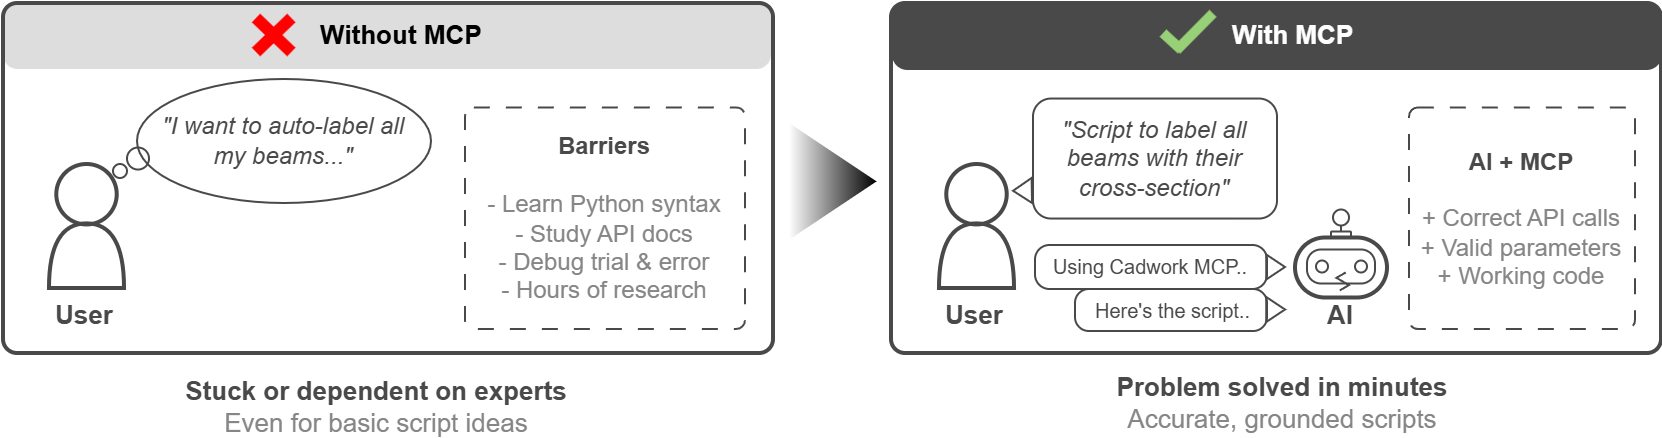

The diagram above was exported from draw.io. Its source (the exported page's mxGraphModel, read from the mxfile embedded in the PNG):
<mxGraphModel dx="16730" dy="-2310" grid="0" gridSize="10" guides="1" tooltips="1" connect="1" arrows="1" fold="1" page="0" pageScale="1" pageWidth="850" pageHeight="1100" math="0" shadow="0" adaptiveColors="none">
  <root>
    <mxCell id="0" />
    <mxCell id="1" parent="0" />
    <mxCell id="p5P4KvM_lu9ZxMoYtIJs-45" parent="1" style="rounded=1;whiteSpace=wrap;html=1;fontStyle=0;fillColor=none;arcSize=4;fontSize=10;labelBackgroundColor=none;strokeWidth=2;strokeColor=#494949;" value="" vertex="1">
      <mxGeometry height="175" width="385" x="-14543" y="3375" as="geometry" />
    </mxCell>
    <mxCell id="Nz8xhk3yyumPUb_fQLJ1-78" edge="1" parent="1" style="edgeStyle=orthogonalEdgeStyle;rounded=0;orthogonalLoop=1;jettySize=auto;html=1;entryX=0.5;entryY=0;entryDx=0;entryDy=0;dashed=1;dashPattern=8 8;">
      <mxGeometry relative="1" as="geometry">
        <mxPoint x="2867.294999999999" y="2458.9999999999995" as="targetPoint" />
      </mxGeometry>
    </mxCell>
    <mxCell id="p5P4KvM_lu9ZxMoYtIJs-2" parent="1" style="rounded=1;whiteSpace=wrap;html=1;arcSize=22;labelBackgroundColor=#ACACAC;labelBorderColor=none;strokeColor=none;fillColor=#DDDDDD;" value="" vertex="1">
      <mxGeometry height="33" width="384" x="-14987" y="3375" as="geometry" />
    </mxCell>
    <mxCell id="p5P4KvM_lu9ZxMoYtIJs-17" parent="1" style="triangle;whiteSpace=wrap;html=1;gradientColor=#000000;gradientDirection=east;fillColor=default;strokeColor=none;" value="" vertex="1">
      <mxGeometry height="58.38" width="43.79" x="-14594" y="3435" as="geometry" />
    </mxCell>
    <mxCell id="p5P4KvM_lu9ZxMoYtIJs-1" parent="1" style="rounded=1;whiteSpace=wrap;html=1;fontStyle=0;fillColor=none;arcSize=4;fontSize=10;labelBackgroundColor=none;strokeWidth=2;strokeColor=#494949;" value="" vertex="1">
      <mxGeometry height="175" width="385" x="-14987" y="3375" as="geometry" />
    </mxCell>
    <mxCell id="p5P4KvM_lu9ZxMoYtIJs-4" connectable="0" parent="1" style="group" value="" vertex="1">
      <mxGeometry height="17" width="17.68" x="-14860" y="3383" as="geometry" />
    </mxCell>
    <mxCell id="p5P4KvM_lu9ZxMoYtIJs-5" edge="1" parent="p5P4KvM_lu9ZxMoYtIJs-4" style="endArrow=none;html=1;rounded=0;strokeWidth=6;strokeColor=#FF0000;" value="">
      <mxGeometry height="50" relative="1" width="50" as="geometry">
        <mxPoint y="17" as="sourcePoint" />
        <mxPoint x="17.68" as="targetPoint" />
      </mxGeometry>
    </mxCell>
    <mxCell id="p5P4KvM_lu9ZxMoYtIJs-6" edge="1" parent="p5P4KvM_lu9ZxMoYtIJs-4" style="endArrow=none;html=1;rounded=0;strokeWidth=6;strokeColor=#FF0000;" value="">
      <mxGeometry height="50" relative="1" width="50" as="geometry">
        <mxPoint x="17.68" y="17" as="sourcePoint" />
        <mxPoint as="targetPoint" />
      </mxGeometry>
    </mxCell>
    <UserObject label="Without MCP" link="llm_core.exe" id="p5P4KvM_lu9ZxMoYtIJs-10">
      <mxCell parent="1" style="text;whiteSpace=wrap;html=1;align=left;fontSize=13;fontStyle=1" vertex="1">
        <mxGeometry height="28" width="97" x="-14830" y="3376.54" as="geometry" />
      </mxCell>
    </UserObject>
    <UserObject label="&lt;font style=&quot;color: rgb(73, 73, 73);&quot;&gt;Stuck or dependent on experts&lt;/font&gt;&lt;div&gt;&lt;span style=&quot;font-weight: normal;&quot;&gt;&lt;font style=&quot;color: rgb(134, 134, 134);&quot;&gt;Even for basic script ideas&lt;/font&gt;&lt;/span&gt;&lt;/div&gt;" link="llm_core.exe" id="p5P4KvM_lu9ZxMoYtIJs-12">
      <mxCell parent="1" style="text;whiteSpace=wrap;html=1;align=center;fontSize=13;fontStyle=1" vertex="1">
        <mxGeometry height="21" width="288" x="-14944" y="3555" as="geometry" />
      </mxCell>
    </UserObject>
    <mxCell id="p5P4KvM_lu9ZxMoYtIJs-13" parent="1" style="rounded=1;whiteSpace=wrap;html=1;fontStyle=0;fillColor=none;arcSize=4;fontSize=10;labelBackgroundColor=none;strokeWidth=1;dashed=1;dashPattern=8 8;strokeColor=#494949;" value="&lt;span style=&quot;font-weight: 700;&quot;&gt;&lt;font style=&quot;font-size: 12px; color: rgb(73, 73, 73);&quot;&gt;Barriers&lt;/font&gt;&lt;/span&gt;&lt;div&gt;&lt;span style=&quot;font-size: 12px;&quot;&gt;&lt;b&gt;&lt;br&gt;&lt;/b&gt;&lt;/span&gt;&lt;div style=&quot;font-weight: 700;&quot;&gt;&lt;span style=&quot;font-weight: normal;&quot;&gt;&lt;font style=&quot;color: rgb(134, 134, 134); font-size: 12px;&quot;&gt;- Learn Python syntax&lt;/font&gt;&lt;/span&gt;&lt;/div&gt;&lt;div style=&quot;font-weight: 700;&quot;&gt;&lt;span style=&quot;font-weight: normal;&quot;&gt;&lt;font style=&quot;color: rgb(134, 134, 134); font-size: 12px;&quot;&gt;- Study API docs&lt;/font&gt;&lt;/span&gt;&lt;/div&gt;&lt;div style=&quot;font-weight: 700;&quot;&gt;&lt;span style=&quot;font-weight: normal;&quot;&gt;&lt;font style=&quot;color: rgb(134, 134, 134); font-size: 12px;&quot;&gt;- Debug trial &amp;amp; error&lt;/font&gt;&lt;/span&gt;&lt;/div&gt;&lt;div style=&quot;font-weight: 700;&quot;&gt;&lt;span style=&quot;font-weight: normal;&quot;&gt;&lt;font style=&quot;color: rgb(134, 134, 134); font-size: 12px;&quot;&gt;- Hours of research&lt;/font&gt;&lt;/span&gt;&lt;/div&gt;&lt;/div&gt;" vertex="1">
      <mxGeometry height="110.75" width="140" x="-14756" y="3427.25" as="geometry" />
    </mxCell>
    <mxCell id="p5P4KvM_lu9ZxMoYtIJs-24" parent="1" style="rounded=1;whiteSpace=wrap;html=1;arcSize=22;labelBackgroundColor=#ACACAC;labelBorderColor=none;strokeColor=#494949;fillColor=#494949;" value="" vertex="1">
      <mxGeometry height="33" width="384" x="-14542" y="3375" as="geometry" />
    </mxCell>
    <UserObject label="&lt;font style=&quot;color: rgb(255, 255, 255);&quot;&gt;With MCP&lt;/font&gt;" link="llm_core.exe" id="p5P4KvM_lu9ZxMoYtIJs-29">
      <mxCell parent="1" style="text;whiteSpace=wrap;html=1;align=left;fontSize=13;fontStyle=1" vertex="1">
        <mxGeometry height="28" width="97" x="-14374" y="3376.54" as="geometry" />
      </mxCell>
    </UserObject>
    <UserObject label="&lt;font style=&quot;color: rgb(73, 73, 73);&quot;&gt;Problem solved in minutes&lt;/font&gt;&lt;div&gt;&lt;span style=&quot;font-weight: normal;&quot;&gt;&lt;font style=&quot;color: rgb(134, 134, 134);&quot;&gt;Accurate, grounded scripts&lt;/font&gt;&lt;/span&gt;&lt;/div&gt;" link="llm_core.exe" id="p5P4KvM_lu9ZxMoYtIJs-31">
      <mxCell parent="1" style="text;whiteSpace=wrap;html=1;align=center;fontSize=13;fontStyle=1" vertex="1">
        <mxGeometry height="21" width="288" x="-14491" y="3553" as="geometry" />
      </mxCell>
    </UserObject>
    <mxCell id="p5P4KvM_lu9ZxMoYtIJs-32" parent="1" style="rounded=1;whiteSpace=wrap;html=1;fontStyle=0;fillColor=none;arcSize=4;fontSize=10;labelBackgroundColor=none;strokeWidth=1;dashed=1;dashPattern=8 8;strokeColor=#494949;" value="&lt;span style=&quot;font-weight: 700;&quot;&gt;&lt;font style=&quot;font-size: 12px; color: rgb(73, 73, 73);&quot;&gt;AI + MCP&lt;/font&gt;&lt;/span&gt;&lt;div&gt;&lt;span style=&quot;font-size: 12px;&quot;&gt;&lt;b&gt;&lt;br&gt;&lt;/b&gt;&lt;/span&gt;&lt;div style=&quot;&quot;&gt;&lt;font color=&quot;#868686&quot;&gt;&lt;span style=&quot;font-size: 12px;&quot;&gt;+ Correct API calls&lt;/span&gt;&lt;/font&gt;&lt;/div&gt;&lt;/div&gt;&lt;div style=&quot;&quot;&gt;&lt;font color=&quot;#868686&quot;&gt;&lt;span style=&quot;font-size: 12px;&quot;&gt;+ Valid parameters&lt;/span&gt;&lt;/font&gt;&lt;/div&gt;&lt;div style=&quot;&quot;&gt;&lt;font color=&quot;#868686&quot;&gt;&lt;span style=&quot;font-size: 12px;&quot;&gt;+ Working code&lt;/span&gt;&lt;/font&gt;&lt;/div&gt;" vertex="1">
      <mxGeometry height="110.75" width="113" x="-14284" y="3427.25" as="geometry" />
    </mxCell>
    <mxCell id="p5P4KvM_lu9ZxMoYtIJs-42" connectable="0" parent="1" style="group" value="" vertex="1">
      <mxGeometry height="18.39" width="25" x="-14407" y="3380.19" as="geometry" />
    </mxCell>
    <mxCell id="p5P4KvM_lu9ZxMoYtIJs-43" edge="1" parent="p5P4KvM_lu9ZxMoYtIJs-42" style="endArrow=none;html=1;rounded=0;strokeWidth=5;strokeColor=#97D077;" value="">
      <mxGeometry height="50" relative="1" width="50" as="geometry">
        <mxPoint x="6.818181818181818" y="18.39" as="sourcePoint" />
        <mxPoint x="25" as="targetPoint" />
      </mxGeometry>
    </mxCell>
    <mxCell id="p5P4KvM_lu9ZxMoYtIJs-44" edge="1" parent="p5P4KvM_lu9ZxMoYtIJs-42" style="endArrow=none;html=1;rounded=0;strokeWidth=5;strokeColor=#97D077;" value="">
      <mxGeometry height="50" relative="1" width="50" as="geometry">
        <mxPoint x="9.09090909090909" y="18.185414091470967" as="sourcePoint" />
        <mxPoint y="9.850432632880107" as="targetPoint" />
      </mxGeometry>
    </mxCell>
    <mxCell id="p5P4KvM_lu9ZxMoYtIJs-48" connectable="0" parent="1" style="group;labelBorderColor=none;fontColor=none;noLabel=1;strokeColor=none;strokeWidth=1;" value="" vertex="1">
      <mxGeometry height="44" width="46" x="-14341" y="3478.25" as="geometry" />
    </mxCell>
    <mxCell id="p5P4KvM_lu9ZxMoYtIJs-49" parent="p5P4KvM_lu9ZxMoYtIJs-48" style="rounded=1;whiteSpace=wrap;html=1;fillColor=none;strokeColor=#494949;arcSize=50;labelBorderColor=none;fontColor=none;noLabel=1;strokeWidth=2;" value="" vertex="1">
      <mxGeometry height="30" width="46" y="14" as="geometry" />
    </mxCell>
    <mxCell id="p5P4KvM_lu9ZxMoYtIJs-50" parent="p5P4KvM_lu9ZxMoYtIJs-48" style="rounded=1;whiteSpace=wrap;html=1;fillColor=none;strokeColor=#494949;arcSize=41;labelBorderColor=none;fontColor=none;noLabel=1;strokeWidth=1;" value="" vertex="1">
      <mxGeometry height="17" width="34" x="6" y="20" as="geometry" />
    </mxCell>
    <mxCell id="p5P4KvM_lu9ZxMoYtIJs-51" parent="p5P4KvM_lu9ZxMoYtIJs-48" style="ellipse;whiteSpace=wrap;html=1;aspect=fixed;fillColor=none;strokeColor=#494949;labelBorderColor=none;fontColor=none;noLabel=1;strokeWidth=1;" value="" vertex="1">
      <mxGeometry height="6" width="6" x="10.5" y="25.5" as="geometry" />
    </mxCell>
    <mxCell id="p5P4KvM_lu9ZxMoYtIJs-52" parent="p5P4KvM_lu9ZxMoYtIJs-48" style="ellipse;whiteSpace=wrap;html=1;aspect=fixed;fillColor=none;strokeColor=#494949;labelBorderColor=none;fontColor=none;noLabel=1;strokeWidth=1;" value="" vertex="1">
      <mxGeometry height="6" width="6" x="30" y="25.5" as="geometry" />
    </mxCell>
    <mxCell id="p5P4KvM_lu9ZxMoYtIJs-53" parent="p5P4KvM_lu9ZxMoYtIJs-48" style="ellipse;whiteSpace=wrap;html=1;aspect=fixed;fillColor=none;strokeColor=#494949;labelBorderColor=none;fontColor=none;noLabel=1;strokeWidth=1;" value="" vertex="1">
      <mxGeometry height="8" width="8" x="19" as="geometry" />
    </mxCell>
    <mxCell id="p5P4KvM_lu9ZxMoYtIJs-54" edge="1" parent="p5P4KvM_lu9ZxMoYtIJs-48" source="p5P4KvM_lu9ZxMoYtIJs-56" style="endArrow=none;html=1;rounded=0;strokeColor=#494949;exitX=0.5;exitY=0;exitDx=0;exitDy=0;entryX=0.5;entryY=1;entryDx=0;entryDy=0;labelBorderColor=none;fontColor=none;noLabel=1;strokeWidth=1;" target="p5P4KvM_lu9ZxMoYtIJs-53" value="">
      <mxGeometry height="50" relative="1" width="50" as="geometry">
        <mxPoint x="-52" y="67" as="sourcePoint" />
        <mxPoint x="-2" y="17" as="targetPoint" />
      </mxGeometry>
    </mxCell>
    <mxCell id="p5P4KvM_lu9ZxMoYtIJs-55" edge="1" parent="p5P4KvM_lu9ZxMoYtIJs-48" source="p5P4KvM_lu9ZxMoYtIJs-49" style="endArrow=none;html=1;rounded=0;strokeColor=default;exitX=0.5;exitY=0;exitDx=0;exitDy=0;entryX=0.5;entryY=1;entryDx=0;entryDy=0;labelBorderColor=none;fontColor=none;noLabel=1;strokeWidth=1;" target="p5P4KvM_lu9ZxMoYtIJs-56" value="">
      <mxGeometry height="50" relative="1" width="50" as="geometry">
        <mxPoint x="23" y="14" as="sourcePoint" />
        <mxPoint x="23" y="8" as="targetPoint" />
      </mxGeometry>
    </mxCell>
    <mxCell id="p5P4KvM_lu9ZxMoYtIJs-56" parent="p5P4KvM_lu9ZxMoYtIJs-48" style="rounded=1;whiteSpace=wrap;html=1;fillColor=none;labelBorderColor=none;fontColor=none;noLabel=1;strokeColor=#494949;strokeWidth=1;" value="" vertex="1">
      <mxGeometry height="3" width="10" x="18" y="11" as="geometry" />
    </mxCell>
    <mxCell id="p5P4KvM_lu9ZxMoYtIJs-57" edge="1" parent="p5P4KvM_lu9ZxMoYtIJs-48" style="edgeStyle=isometricEdgeStyle;endArrow=none;html=1;rounded=0;labelBorderColor=none;fontColor=none;noLabel=1;strokeColor=#494949;strokeWidth=1;" value="">
      <mxGeometry height="100" relative="1" width="50" as="geometry">
        <mxPoint x="22.34999999999991" y="40.5" as="sourcePoint" />
        <mxPoint x="25.34999999999991" y="31.5" as="targetPoint" />
      </mxGeometry>
    </mxCell>
    <mxCell id="p5P4KvM_lu9ZxMoYtIJs-58" parent="1" style="rounded=1;whiteSpace=wrap;html=1;fillColor=none;arcSize=33;fontSize=11;strokeColor=#494949;fontColor=#494949;" value="&lt;font style=&quot;font-size: 10px;&quot;&gt;Using Cadwork MCP..&lt;/font&gt;" vertex="1">
      <mxGeometry height="22" width="116" x="-14471" y="3496" as="geometry" />
    </mxCell>
    <mxCell id="p5P4KvM_lu9ZxMoYtIJs-59" parent="1" style="rounded=1;whiteSpace=wrap;html=1;fillColor=none;fontSize=11;strokeColor=#494949;fontColor=#494949;" value="&lt;i style=&quot;text-align: left;&quot;&gt;&lt;font style=&quot;font-size: 12px;&quot;&gt;&quot;Script to label all beams with their cross-section&quot;&lt;/font&gt;&lt;/i&gt;" vertex="1">
      <mxGeometry height="60" width="122" x="-14472" y="3422.77" as="geometry" />
    </mxCell>
    <mxCell id="p5P4KvM_lu9ZxMoYtIJs-60" parent="1" style="triangle;whiteSpace=wrap;html=1;rotation=0;fillColor=none;strokeColor=#494949;" value="" vertex="1">
      <mxGeometry height="12.5" width="9.38" x="-14355.381636769485" y="3500.7508998809185" as="geometry" />
    </mxCell>
    <UserObject label="AI" link="llm_core.exe" id="p5P4KvM_lu9ZxMoYtIJs-61">
      <mxCell parent="1" style="text;whiteSpace=wrap;html=1;align=center;fontSize=13;fontStyle=1;fontColor=#494949;" vertex="1">
        <mxGeometry height="28" width="44" x="-14340" y="3517" as="geometry" />
      </mxCell>
    </UserObject>
    <mxCell id="p5P4KvM_lu9ZxMoYtIJs-62" parent="1" style="ellipse;whiteSpace=wrap;html=1;fillColor=none;spacingRight=10;spacingLeft=10;strokeColor=#494949;" value="&lt;i style=&quot;text-align: left;&quot;&gt;&lt;font style=&quot;color: rgb(73, 73, 73);&quot;&gt;&quot;I want to auto-label all my beams...&quot;&lt;/font&gt;&lt;/i&gt;" vertex="1">
      <mxGeometry height="62" width="147" x="-14920" y="3413" as="geometry" />
    </mxCell>
    <mxCell id="p5P4KvM_lu9ZxMoYtIJs-16" parent="1" style="ellipse;whiteSpace=wrap;html=1;aspect=fixed;gradientColor=none;fillColor=none;strokeColor=#494949;" value="" vertex="1">
      <mxGeometry height="11" width="11" x="-14925" y="3447.27" as="geometry" />
    </mxCell>
    <mxCell id="p5P4KvM_lu9ZxMoYtIJs-63" parent="1" style="rounded=1;whiteSpace=wrap;html=1;fillColor=none;arcSize=33;fontSize=11;align=right;spacingRight=6;strokeColor=#494949;fontColor=#494949;" value="&lt;font style=&quot;font-size: 10px;&quot;&gt;Here's the script..&lt;/font&gt;" vertex="1">
      <mxGeometry height="21" width="96" x="-14451" y="3518" as="geometry" />
    </mxCell>
    <mxCell id="p5P4KvM_lu9ZxMoYtIJs-64" parent="1" style="triangle;whiteSpace=wrap;html=1;rotation=0;fillColor=none;strokeColor=#494949;" value="" vertex="1">
      <mxGeometry height="12.5" width="9.38" x="-14355.381636769485" y="3522.0008998809185" as="geometry" />
    </mxCell>
    <mxCell id="p5P4KvM_lu9ZxMoYtIJs-19" connectable="0" parent="1" style="group;fillColor=none;strokeColor=none;" value="" vertex="1">
      <mxGeometry height="62" width="41" x="-14964" y="3455.5" as="geometry" />
    </mxCell>
    <mxCell id="p5P4KvM_lu9ZxMoYtIJs-20" parent="p5P4KvM_lu9ZxMoYtIJs-19" style="ellipse;whiteSpace=wrap;html=1;aspect=fixed;strokeWidth=2;fillColor=none;strokeColor=#494949;" value="" vertex="1">
      <mxGeometry height="30.212938645895374" width="30.212938645895374" x="3.6468055555555554" as="geometry" />
    </mxCell>
    <mxCell id="p5P4KvM_lu9ZxMoYtIJs-21" parent="p5P4KvM_lu9ZxMoYtIJs-19" style="shape=or;whiteSpace=wrap;html=1;rotation=-90;strokeWidth=2;fillColor=none;strokeColor=#494949;" value="" vertex="1">
      <mxGeometry height="37.5126050420168" width="32.30027777777777" x="2.6048611111111115" y="27.09243697478992" as="geometry" />
    </mxCell>
    <mxCell id="p5P4KvM_lu9ZxMoYtIJs-22" parent="p5P4KvM_lu9ZxMoYtIJs-19" style="ellipse;whiteSpace=wrap;html=1;aspect=fixed;fillColor=none;strokeColor=#494949;" value="" vertex="1">
      <mxGeometry height="7" width="7" x="32" as="geometry" />
    </mxCell>
    <UserObject label="&lt;font style=&quot;color: rgb(73, 73, 73);&quot;&gt;User&lt;/font&gt;" link="llm_core.exe" id="p5P4KvM_lu9ZxMoYtIJs-23">
      <mxCell parent="1" style="text;whiteSpace=wrap;html=1;align=center;fontSize=13;fontStyle=1;strokeColor=none;" vertex="1">
        <mxGeometry height="28" width="44" x="-14968" y="3517" as="geometry" />
      </mxCell>
    </UserObject>
    <UserObject label="User" link="llm_core.exe" id="p5P4KvM_lu9ZxMoYtIJs-40">
      <mxCell parent="1" style="text;whiteSpace=wrap;html=1;align=center;fontSize=13;fontStyle=1;fontColor=#494949;" vertex="1">
        <mxGeometry height="28" width="44" x="-14523" y="3517" as="geometry" />
      </mxCell>
    </UserObject>
    <mxCell id="p5P4KvM_lu9ZxMoYtIJs-37" parent="1" style="ellipse;whiteSpace=wrap;html=1;aspect=fixed;strokeWidth=2;fillColor=none;strokeColor=#494949;" value="" vertex="1">
      <mxGeometry height="30.212938645895374" width="30.212938645895374" x="-14515.353194444444" y="3455.5" as="geometry" />
    </mxCell>
    <mxCell id="p5P4KvM_lu9ZxMoYtIJs-38" parent="1" style="shape=or;whiteSpace=wrap;html=1;rotation=-90;strokeWidth=2;fillColor=none;strokeColor=#494949;" value="" vertex="1">
      <mxGeometry height="37.5126050420168" width="32.30027777777777" x="-14516.395138888889" y="3482.59243697479" as="geometry" />
    </mxCell>
    <mxCell id="p5P4KvM_lu9ZxMoYtIJs-47" parent="1" style="triangle;whiteSpace=wrap;html=1;rotation=-181;fillColor=none;strokeColor=#494949;" value="" vertex="1">
      <mxGeometry height="12.5" width="9.38" x="-14481.97" y="3462.56" as="geometry" />
    </mxCell>
  </root>
</mxGraphModel>